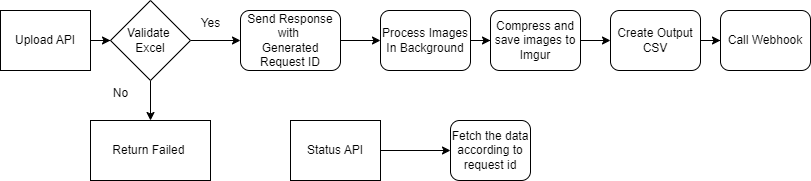

The diagram above was exported from draw.io. Its source (the exported page's mxGraphModel, read from the mxfile embedded in the PNG):
<mxGraphModel dx="1050" dy="522" grid="1" gridSize="10" guides="1" tooltips="1" connect="1" arrows="1" fold="1" page="1" pageScale="1" pageWidth="850" pageHeight="1100" math="0" shadow="0">
  <root>
    <mxCell id="0" />
    <mxCell id="1" parent="0" />
    <mxCell id="dNCAcUk7TnunbY6quCFM-4" value="" style="edgeStyle=orthogonalEdgeStyle;rounded=0;orthogonalLoop=1;jettySize=auto;html=1;" edge="1" parent="1" source="dNCAcUk7TnunbY6quCFM-1" target="dNCAcUk7TnunbY6quCFM-3">
      <mxGeometry relative="1" as="geometry" />
    </mxCell>
    <mxCell id="dNCAcUk7TnunbY6quCFM-1" value="Upload API" style="rounded=0;whiteSpace=wrap;html=1;" vertex="1" parent="1">
      <mxGeometry x="10" y="130" width="90" height="60" as="geometry" />
    </mxCell>
    <mxCell id="dNCAcUk7TnunbY6quCFM-19" value="" style="edgeStyle=orthogonalEdgeStyle;rounded=0;orthogonalLoop=1;jettySize=auto;html=1;" edge="1" parent="1" source="dNCAcUk7TnunbY6quCFM-2" target="dNCAcUk7TnunbY6quCFM-17">
      <mxGeometry relative="1" as="geometry" />
    </mxCell>
    <mxCell id="dNCAcUk7TnunbY6quCFM-2" value="Status API" style="rounded=0;whiteSpace=wrap;html=1;" vertex="1" parent="1">
      <mxGeometry x="300" y="240" width="90" height="60" as="geometry" />
    </mxCell>
    <mxCell id="dNCAcUk7TnunbY6quCFM-6" value="" style="edgeStyle=orthogonalEdgeStyle;rounded=0;orthogonalLoop=1;jettySize=auto;html=1;" edge="1" parent="1" source="dNCAcUk7TnunbY6quCFM-3" target="dNCAcUk7TnunbY6quCFM-5">
      <mxGeometry relative="1" as="geometry" />
    </mxCell>
    <mxCell id="dNCAcUk7TnunbY6quCFM-21" value="" style="edgeStyle=orthogonalEdgeStyle;rounded=0;orthogonalLoop=1;jettySize=auto;html=1;" edge="1" parent="1" source="dNCAcUk7TnunbY6quCFM-3" target="dNCAcUk7TnunbY6quCFM-20">
      <mxGeometry relative="1" as="geometry" />
    </mxCell>
    <mxCell id="dNCAcUk7TnunbY6quCFM-3" value="Validate&amp;nbsp;&lt;div&gt;Excel&lt;/div&gt;" style="rhombus;whiteSpace=wrap;html=1;" vertex="1" parent="1">
      <mxGeometry x="120" y="120" width="80" height="80" as="geometry" />
    </mxCell>
    <mxCell id="dNCAcUk7TnunbY6quCFM-8" value="" style="edgeStyle=orthogonalEdgeStyle;rounded=0;orthogonalLoop=1;jettySize=auto;html=1;" edge="1" parent="1" source="dNCAcUk7TnunbY6quCFM-5" target="dNCAcUk7TnunbY6quCFM-7">
      <mxGeometry relative="1" as="geometry" />
    </mxCell>
    <mxCell id="dNCAcUk7TnunbY6quCFM-5" value="Send Response with&amp;nbsp;&lt;div&gt;Generated Request ID&lt;/div&gt;" style="rounded=1;whiteSpace=wrap;html=1;" vertex="1" parent="1">
      <mxGeometry x="250" y="130" width="100" height="60" as="geometry" />
    </mxCell>
    <mxCell id="dNCAcUk7TnunbY6quCFM-10" value="" style="edgeStyle=orthogonalEdgeStyle;rounded=0;orthogonalLoop=1;jettySize=auto;html=1;" edge="1" parent="1" source="dNCAcUk7TnunbY6quCFM-7" target="dNCAcUk7TnunbY6quCFM-9">
      <mxGeometry relative="1" as="geometry" />
    </mxCell>
    <mxCell id="dNCAcUk7TnunbY6quCFM-7" value="Process Images In Background" style="rounded=1;whiteSpace=wrap;html=1;" vertex="1" parent="1">
      <mxGeometry x="390" y="130" width="90" height="60" as="geometry" />
    </mxCell>
    <mxCell id="dNCAcUk7TnunbY6quCFM-12" value="" style="edgeStyle=orthogonalEdgeStyle;rounded=0;orthogonalLoop=1;jettySize=auto;html=1;" edge="1" parent="1" source="dNCAcUk7TnunbY6quCFM-9" target="dNCAcUk7TnunbY6quCFM-11">
      <mxGeometry relative="1" as="geometry" />
    </mxCell>
    <mxCell id="dNCAcUk7TnunbY6quCFM-9" value="Compress and save images to Imgur" style="rounded=1;whiteSpace=wrap;html=1;" vertex="1" parent="1">
      <mxGeometry x="500" y="130" width="90" height="60" as="geometry" />
    </mxCell>
    <mxCell id="dNCAcUk7TnunbY6quCFM-14" value="" style="edgeStyle=orthogonalEdgeStyle;rounded=0;orthogonalLoop=1;jettySize=auto;html=1;" edge="1" parent="1" source="dNCAcUk7TnunbY6quCFM-11" target="dNCAcUk7TnunbY6quCFM-13">
      <mxGeometry relative="1" as="geometry" />
    </mxCell>
    <mxCell id="dNCAcUk7TnunbY6quCFM-11" value="Create Output CSV" style="rounded=1;whiteSpace=wrap;html=1;" vertex="1" parent="1">
      <mxGeometry x="620" y="130" width="90" height="60" as="geometry" />
    </mxCell>
    <mxCell id="dNCAcUk7TnunbY6quCFM-13" value="Call Webhook" style="rounded=1;whiteSpace=wrap;html=1;" vertex="1" parent="1">
      <mxGeometry x="730" y="130" width="90" height="60" as="geometry" />
    </mxCell>
    <mxCell id="dNCAcUk7TnunbY6quCFM-17" value="Fetch the data according to request id" style="rounded=1;whiteSpace=wrap;html=1;" vertex="1" parent="1">
      <mxGeometry x="460" y="240" width="80" height="60" as="geometry" />
    </mxCell>
    <mxCell id="dNCAcUk7TnunbY6quCFM-20" value="Return Failed&amp;nbsp;" style="whiteSpace=wrap;html=1;" vertex="1" parent="1">
      <mxGeometry x="100" y="240" width="120" height="60" as="geometry" />
    </mxCell>
    <mxCell id="dNCAcUk7TnunbY6quCFM-22" value="No" style="text;html=1;align=center;verticalAlign=middle;resizable=0;points=[];autosize=1;strokeColor=none;fillColor=none;" vertex="1" parent="1">
      <mxGeometry x="110" y="198" width="40" height="30" as="geometry" />
    </mxCell>
    <mxCell id="dNCAcUk7TnunbY6quCFM-23" value="Yes" style="text;html=1;align=center;verticalAlign=middle;resizable=0;points=[];autosize=1;strokeColor=none;fillColor=none;" vertex="1" parent="1">
      <mxGeometry x="200" y="128" width="40" height="30" as="geometry" />
    </mxCell>
  </root>
</mxGraphModel>